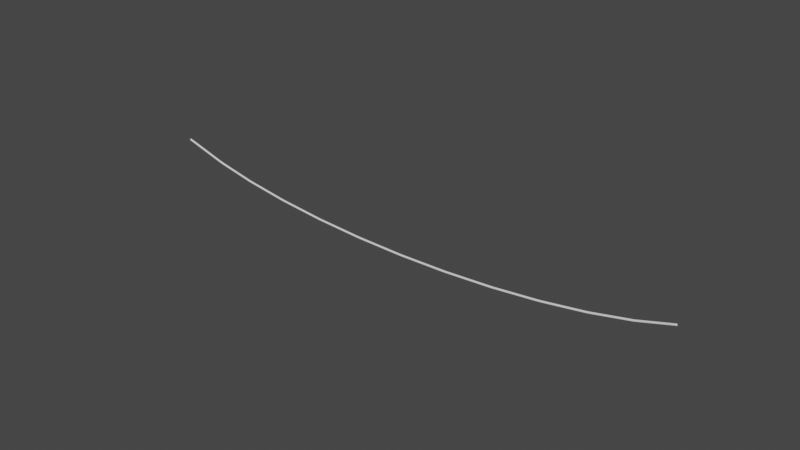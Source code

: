 # Source: Cable.blend  (saved by Blender 2.93.21; exported with 4.5.12 LTS)
import bpy
from mathutils import Matrix  # noqa: F401  (used for matrix-valued properties, if any)

bpy.ops.wm.read_factory_settings(use_empty=True)
scene = bpy.context.scene
scene.name = 'Scene'

# ---- collections
col_collection = bpy.data.collections.new('Collection'); scene.collection.children.link(col_collection)

# ---- world
world_world = bpy.data.worlds.new('World'); scene.world = world_world
world_world.use_nodes = True; world_world.node_tree.nodes.clear()
_N = world_world.node_tree.nodes; _L = world_world.node_tree.links
n0 = _N.new('ShaderNodeOutputWorld'); n0.name = 'World Output'; n0.location = (300, 300)
n1 = _N.new('ShaderNodeBackground'); n1.name = 'Background'; n1.location = (10, 300)
n1.inputs[0].default_value = (0.05088, 0.05088, 0.05088, 1.0)
_L.new(n1.outputs[0], n0.inputs[0])
n0.is_active_output = True
world_world.color = (0.05088, 0.05088, 0.05088)
world_world.use_sun_shadow = False
world_world.sun_shadow_jitter_overblur = 0.0

# ---- meshes
me_cylinder_078 = bpy.data.meshes.new('Cylinder.078')
me_cylinder_078.from_pydata([(2.261e-07, 0.05572, 0.03504), (0.02478, 0.05572, -0.02478), (2.261e-07, 0.05572, -0.03505), (-0.02478, 0.05572, -0.02478), (-0.03504, 0.05572, -3.61e-07), (-0.02478, 0.05572, 0.02478), (2.261e-07, 0.3064, -0.03505), (-0.02478, 0.3064, -0.02478), (2.261e-07, 0.3064, 0.03504), (0.02478, 0.3064, 0.02478), (0.02478, 0.05572, 0.02478), (0.03505, 0.05572, -3.61e-07), (0.02478, 0.3064, -0.02478), (-0.03504, 0.3064, -3.61e-07), (-0.02478, 0.3064, 0.02478), (2.261e-07, 0.5572, 0.03504), (0.02478, 0.5572, 0.02478), (0.03505, 0.3064, -3.61e-07), (0.03505, 0.5572, -3.61e-07), (0.02478, 0.5572, -0.02478), (2.261e-07, 0.5572, -0.03505), (-0.02478, 0.5572, -0.02478), (-0.03504, 0.5572, -3.61e-07), (-0.02478, 0.5572, 0.02478), (0.02478, 0.8079, -0.02478), (2.261e-07, 0.8079, 0.03504), (-0.03504, 0.8079, -3.61e-07), (-0.02478, 0.8079, 0.02478), (2.261e-07, 0.8079, -0.03505), (-0.02478, 0.8079, -0.02478), (0.02478, 1.059, -0.02478), (2.261e-07, 1.059, -0.03505), (2.261e-07, 1.059, 0.03504), (-0.03504, 1.059, -3.61e-07), (0.02478, 0.8079, 0.02478), (0.03505, 0.8079, -3.61e-07), (0.03505, 1.059, -3.61e-07), (-0.02478, 1.059, -0.02478), (-0.02478, 1.059, 0.02478), (0.02478, 1.309, -0.02478), (2.261e-07, 1.309, -0.03505), (-0.02478, 1.309, -0.02478), (0.02478, 1.059, 0.02478), (2.261e-07, 1.309, 0.03504), (0.02478, 1.309, 0.02478), (0.03505, 1.309, -3.61e-07), (-0.03504, 1.309, -3.61e-07), (-0.02478, 1.309, 0.02478), (0.02478, 1.56, -0.02478), (0.02478, 1.56, 0.02478), (2.261e-07, 1.56, 0.03504), (0.03505, 1.56, -3.61e-07), (2.261e-07, 1.56, -0.03505), (-0.02478, 1.56, -0.02478), (-0.03504, 1.56, -3.61e-07), (-0.02478, 1.56, 0.02478), (-0.02478, 1.811, -0.02478), (2.261e-07, 1.811, 0.03504), (-0.02478, 1.811, 0.02478), (0.02478, 1.811, 0.02478), (0.02478, 1.811, -0.02478), (2.261e-07, 1.811, -0.03505), (-0.03504, 1.811, -3.61e-07), (0.02478, 2.061, -0.02478), (2.261e-07, 2.061, -0.03505), (-0.02478, 2.061, -0.02478), (0.03505, 1.811, -3.61e-07), (2.261e-07, 2.061, 0.03504), (0.02478, 2.061, 0.02478), (0.03505, 2.061, -3.61e-07), (-0.03504, 2.061, -3.61e-07), (-0.02478, 2.061, 0.02478), (2.261e-07, 2.312, 0.03504), (0.02478, 2.312, 0.02478), (-0.03504, 2.312, -3.61e-07), (-0.02478, 2.312, 0.02478), (0.03505, 2.312, -3.61e-07), (0.02478, 2.312, -0.02478), (2.261e-07, 2.312, -0.03505), (-0.02478, 2.312, -0.02478), (2.261e-07, 2.563, -0.03505), (0.02478, 2.563, 0.02478), (-0.03504, 2.563, -3.61e-07), (2.261e-07, 2.563, 0.03504), (0.03505, 2.563, -3.61e-07), (0.02478, 2.563, -0.02478), (-0.02478, 2.563, -0.02478), (-0.02478, 2.563, 0.02478), (-0.02478, 2.814, -0.02478), (0.02478, 2.814, 0.02478), (-0.03504, 2.814, -3.61e-07), (-0.02478, 2.814, 0.02478), (2.261e-07, 2.814, 0.03504), (0.02478, 2.814, -0.02478), (2.261e-07, 2.814, -0.03505), (0.02478, 3.064, -0.02478), (0.02478, 3.064, 0.02478), (-0.02478, 3.064, 0.02478), (0.03505, 2.814, -3.61e-07), (2.261e-07, 3.064, 0.03504), (2.261e-07, 3.064, -0.03505), (-0.02478, 3.064, -0.02478), (-0.03504, 3.064, -3.61e-07), (0.02478, 3.315, -0.02478), (2.261e-07, 3.315, -0.03505), (2.261e-07, 3.315, 0.03504), (0.03505, 3.315, -3.61e-07), (-0.02478, 3.315, 0.02478), (0.03505, 3.064, -3.61e-07), (0.02478, 3.315, 0.02478), (-0.02478, 3.315, -0.02478), (-0.03504, 3.315, -3.61e-07), (0.02478, 3.454, 0.02478), (0.03505, 3.454, -3.61e-07), (0.02478, 3.454, -0.02478), (2.261e-07, 3.454, -0.03505), (-0.02478, 3.454, -0.02478), (-0.03504, 3.454, -3.61e-07), (-0.02478, 3.454, 0.02478), (2.664e-07, 3.454, 0.03504)], [], [(12, 1, 2, 6), (0, 10, 9, 8), (14, 5, 0, 8), (13, 4, 5, 14), (7, 3, 4, 13), (6, 2, 3, 7), (17, 11, 1, 12), (9, 10, 11, 17), (19, 12, 6, 20), (8, 9, 16, 15), (23, 14, 8, 15), (22, 13, 14, 23), (21, 7, 13, 22), (20, 6, 7, 21), (18, 17, 12, 19), (16, 9, 17, 18), (24, 19, 20, 28), (15, 16, 34, 25), (27, 23, 15, 25), (26, 22, 23, 27), (29, 21, 22, 26), (28, 20, 21, 29), (35, 18, 19, 24), (34, 16, 18, 35), (30, 24, 28, 31), (25, 34, 42, 32), (38, 27, 25, 32), (33, 26, 27, 38), (37, 29, 26, 33), (31, 28, 29, 37), (36, 35, 24, 30), (42, 34, 35, 36), (39, 30, 31, 40), (32, 42, 44, 43), (47, 38, 32, 43), (46, 33, 38, 47), (41, 37, 33, 46), (40, 31, 37, 41), (45, 36, 30, 39), (44, 42, 36, 45), (48, 39, 40, 52), (43, 44, 49, 50), (55, 47, 43, 50), (54, 46, 47, 55), (53, 41, 46, 54), (52, 40, 41, 53), (51, 45, 39, 48), (49, 44, 45, 51), (60, 48, 52, 61), (50, 49, 59, 57), (58, 55, 50, 57), (62, 54, 55, 58), (56, 53, 54, 62), (61, 52, 53, 56), (66, 51, 48, 60), (59, 49, 51, 66), (63, 60, 61, 64), (57, 59, 68, 67), (71, 58, 57, 67), (70, 62, 58, 71), (65, 56, 62, 70), (64, 61, 56, 65), (69, 66, 60, 63), (68, 59, 66, 69), (77, 63, 64, 78), (67, 68, 73, 72), (75, 71, 67, 72), (74, 70, 71, 75), (79, 65, 70, 74), (78, 64, 65, 79), (76, 69, 63, 77), (73, 68, 69, 76), (85, 77, 78, 80), (72, 73, 81, 83), (87, 75, 72, 83), (82, 74, 75, 87), (86, 79, 74, 82), (80, 78, 79, 86), (84, 76, 77, 85), (81, 73, 76, 84), (93, 85, 80, 94), (83, 81, 89, 92), (91, 87, 83, 92), (90, 82, 87, 91), (88, 86, 82, 90), (94, 80, 86, 88), (98, 84, 85, 93), (89, 81, 84, 98), (95, 93, 94, 100), (92, 89, 96, 99), (97, 91, 92, 99), (102, 90, 91, 97), (101, 88, 90, 102), (100, 94, 88, 101), (108, 98, 93, 95), (96, 89, 98, 108), (103, 95, 100, 104), (99, 96, 109, 105), (107, 97, 99, 105), (111, 102, 97, 107), (110, 101, 102, 111), (104, 100, 101, 110), (106, 108, 95, 103), (109, 96, 108, 106), (116, 110, 111, 117), (109, 106, 113, 112), (115, 104, 110, 116), (118, 107, 105, 119), (111, 107, 118, 117), (114, 103, 104, 115), (105, 109, 112, 119), (113, 106, 103, 114)])
me_cylinder_078.polygons.foreach_set('use_smooth', [True] * 112)
_uv = me_cylinder_078.uv_layers.new(name='UVMap')
_uv.uv.foreach_set('vector', [0.4294, 1.0, 0.4294, 1.329e-06, 0.4907, 1.329e-06, 0.4907, 1.0, 0.2454, 1.329e-06, 0.3067, 1.329e-06, 0.3067, 1.0, 0.2454, 1.0, 0.184, 1.0, 0.184, 2.658e-06, 0.2454, 1.329e-06, 0.2454, 1.0, 0.1227, 1.0, 0.1227, 2.658e-06, 0.184, 2.658e-06, 0.184, 1.0, 0.06134, 1.0, 0.06134, 0.0, 0.1227, 2.658e-06, 0.1227, 1.0, 0.0, 1.0, 5.461e-07, 1.329e-06, 0.06134, 0.0, 0.06134, 1.0, 0.368, 1.0, 0.368, 2.658e-06, 0.4294, 1.329e-06, 0.4294, 1.0, 0.3067, 1.0, 0.3067, 1.329e-06, 0.368, 2.658e-06, 0.368, 1.0, 0.4294, 1.0, 0.4294, 1.329e-06, 0.4907, 1.329e-06, 0.4907, 1.0, 0.2454, 1.329e-06, 0.3067, 1.329e-06, 0.3067, 1.0, 0.2454, 1.0, 0.184, 1.0, 0.184, 2.658e-06, 0.2454, 1.329e-06, 0.2454, 1.0, 0.1227, 1.0, 0.1227, 2.658e-06, 0.184, 2.658e-06, 0.184, 1.0, 0.06134, 1.0, 0.06134, 0.0, 0.1227, 2.658e-06, 0.1227, 1.0, 0.0, 1.0, 5.461e-07, 1.329e-06, 0.06134, 0.0, 0.06134, 1.0, 0.368, 1.0, 0.368, 2.658e-06, 0.4294, 1.329e-06, 0.4294, 1.0, 0.3067, 1.0, 0.3067, 1.329e-06, 0.368, 2.658e-06, 0.368, 1.0, 0.4294, 1.0, 0.4294, 1.329e-06, 0.4907, 1.329e-06, 0.4907, 1.0, 0.2454, 1.329e-06, 0.3067, 1.329e-06, 0.3067, 1.0, 0.2454, 1.0, 0.184, 1.0, 0.184, 2.658e-06, 0.2454, 1.329e-06, 0.2454, 1.0, 0.1227, 1.0, 0.1227, 2.658e-06, 0.184, 2.658e-06, 0.184, 1.0, 0.06134, 1.0, 0.06134, 0.0, 0.1227, 2.658e-06, 0.1227, 1.0, 0.0, 1.0, 5.461e-07, 1.329e-06, 0.06134, 0.0, 0.06134, 1.0, 0.368, 1.0, 0.368, 2.658e-06, 0.4294, 1.329e-06, 0.4294, 1.0, 0.3067, 1.0, 0.3067, 1.329e-06, 0.368, 2.658e-06, 0.368, 1.0, 0.4294, 1.0, 0.4294, 1.329e-06, 0.4907, 1.329e-06, 0.4907, 1.0, 0.2454, 1.329e-06, 0.3067, 1.329e-06, 0.3067, 1.0, 0.2454, 1.0, 0.184, 1.0, 0.184, 2.658e-06, 0.2454, 1.329e-06, 0.2454, 1.0, 0.1227, 1.0, 0.1227, 2.658e-06, 0.184, 2.658e-06, 0.184, 1.0, 0.06134, 1.0, 0.06134, 0.0, 0.1227, 2.658e-06, 0.1227, 1.0, 0.0, 1.0, 5.461e-07, 1.329e-06, 0.06134, 0.0, 0.06134, 1.0, 0.368, 1.0, 0.368, 2.658e-06, 0.4294, 1.329e-06, 0.4294, 1.0, 0.3067, 1.0, 0.3067, 1.329e-06, 0.368, 2.658e-06, 0.368, 1.0, 0.4294, 1.0, 0.4294, 1.329e-06, 0.4907, 1.329e-06, 0.4907, 1.0, 0.2454, 1.329e-06, 0.3067, 1.329e-06, 0.3067, 1.0, 0.2454, 1.0, 0.184, 1.0, 0.184, 2.658e-06, 0.2454, 1.329e-06, 0.2454, 1.0, 0.1227, 1.0, 0.1227, 2.658e-06, 0.184, 2.658e-06, 0.184, 1.0, 0.06134, 1.0, 0.06134, 0.0, 0.1227, 2.658e-06, 0.1227, 1.0, 0.0, 1.0, 5.461e-07, 1.329e-06, 0.06134, 0.0, 0.06134, 1.0, 0.368, 1.0, 0.368, 2.658e-06, 0.4294, 1.329e-06, 0.4294, 1.0, 0.3067, 1.0, 0.3067, 1.329e-06, 0.368, 2.658e-06, 0.368, 1.0, 0.4294, 1.0, 0.4294, 1.329e-06, 0.4907, 1.329e-06, 0.4907, 1.0, 0.2454, 1.329e-06, 0.3067, 1.329e-06, 0.3067, 1.0, 0.2454, 1.0, 0.184, 1.0, 0.184, 2.658e-06, 0.2454, 1.329e-06, 0.2454, 1.0, 0.1227, 1.0, 0.1227, 2.658e-06, 0.184, 2.658e-06, 0.184, 1.0, 0.06134, 1.0, 0.06134, 0.0, 0.1227, 2.658e-06, 0.1227, 1.0, 0.0, 1.0, 5.461e-07, 1.329e-06, 0.06134, 0.0, 0.06134, 1.0, 0.368, 1.0, 0.368, 2.658e-06, 0.4294, 1.329e-06, 0.4294, 1.0, 0.3067, 1.0, 0.3067, 1.329e-06, 0.368, 2.658e-06, 0.368, 1.0, 0.4294, 1.0, 0.4294, 1.329e-06, 0.4907, 1.329e-06, 0.4907, 1.0, 0.2454, 1.329e-06, 0.3067, 1.329e-06, 0.3067, 1.0, 0.2454, 1.0, 0.184, 1.0, 0.184, 2.658e-06, 0.2454, 1.329e-06, 0.2454, 1.0, 0.1227, 1.0, 0.1227, 2.658e-06, 0.184, 2.658e-06, 0.184, 1.0, 0.06134, 1.0, 0.06134, 0.0, 0.1227, 2.658e-06, 0.1227, 1.0, 0.0, 1.0, 5.461e-07, 1.329e-06, 0.06134, 0.0, 0.06134, 1.0, 0.368, 1.0, 0.368, 2.658e-06, 0.4294, 1.329e-06, 0.4294, 1.0, 0.3067, 1.0, 0.3067, 1.329e-06, 0.368, 2.658e-06, 0.368, 1.0, 0.4294, 1.0, 0.4294, 1.329e-06, 0.4907, 1.329e-06, 0.4907, 1.0, 0.2454, 1.329e-06, 0.3067, 1.329e-06, 0.3067, 1.0, 0.2454, 1.0, 0.184, 1.0, 0.184, 2.658e-06, 0.2454, 1.329e-06, 0.2454, 1.0, 0.1227, 1.0, 0.1227, 2.658e-06, 0.184, 2.658e-06, 0.184, 1.0, 0.06134, 1.0, 0.06134, 0.0, 0.1227, 2.658e-06, 0.1227, 1.0, 0.0, 1.0, 5.461e-07, 1.329e-06, 0.06134, 0.0, 0.06134, 1.0, 0.368, 1.0, 0.368, 2.658e-06, 0.4294, 1.329e-06, 0.4294, 1.0, 0.3067, 1.0, 0.3067, 1.329e-06, 0.368, 2.658e-06, 0.368, 1.0, 0.4294, 1.0, 0.4294, 1.329e-06, 0.4907, 1.329e-06, 0.4907, 1.0, 0.2454, 1.329e-06, 0.3067, 1.329e-06, 0.3067, 1.0, 0.2454, 1.0, 0.184, 1.0, 0.184, 2.658e-06, 0.2454, 1.329e-06, 0.2454, 1.0, 0.1227, 1.0, 0.1227, 2.658e-06, 0.184, 2.658e-06, 0.184, 1.0, 0.06134, 1.0, 0.06134, 0.0, 0.1227, 2.658e-06, 0.1227, 1.0, 0.0, 1.0, 5.461e-07, 1.329e-06, 0.06134, 0.0, 0.06134, 1.0, 0.368, 1.0, 0.368, 2.658e-06, 0.4294, 1.329e-06, 0.4294, 1.0, 0.3067, 1.0, 0.3067, 1.329e-06, 0.368, 2.658e-06, 0.368, 1.0, 0.4294, 1.0, 0.4294, 1.329e-06, 0.4907, 1.329e-06, 0.4907, 1.0, 0.2454, 1.329e-06, 0.3067, 1.329e-06, 0.3067, 1.0, 0.2454, 1.0, 0.184, 1.0, 0.184, 2.658e-06, 0.2454, 1.329e-06, 0.2454, 1.0, 0.1227, 1.0, 0.1227, 2.658e-06, 0.184, 2.658e-06, 0.184, 1.0, 0.06134, 1.0, 0.06134, 0.0, 0.1227, 2.658e-06, 0.1227, 1.0, 0.0, 1.0, 5.461e-07, 1.329e-06, 0.06134, 0.0, 0.06134, 1.0, 0.368, 1.0, 0.368, 2.658e-06, 0.4294, 1.329e-06, 0.4294, 1.0, 0.3067, 1.0, 0.3067, 1.329e-06, 0.368, 2.658e-06, 0.368, 1.0, 0.4294, 1.0, 0.4294, 1.329e-06, 0.4907, 1.329e-06, 0.4907, 1.0, 0.2454, 1.329e-06, 0.3067, 1.329e-06, 0.3067, 1.0, 0.2454, 1.0, 0.184, 1.0, 0.184, 2.658e-06, 0.2454, 1.329e-06, 0.2454, 1.0, 0.1227, 1.0, 0.1227, 2.658e-06, 0.184, 2.658e-06, 0.184, 1.0, 0.06134, 1.0, 0.06134, 0.0, 0.1227, 2.658e-06, 0.1227, 1.0, 0.0, 1.0, 5.461e-07, 1.329e-06, 0.06134, 0.0, 0.06134, 1.0, 0.368, 1.0, 0.368, 2.658e-06, 0.4294, 1.329e-06, 0.4294, 1.0, 0.3067, 1.0, 0.3067, 1.329e-06, 0.368, 2.658e-06, 0.368, 1.0, 0.4294, 1.0, 0.4294, 1.329e-06, 0.4907, 1.329e-06, 0.4907, 1.0, 0.2454, 1.329e-06, 0.3067, 1.329e-06, 0.3067, 1.0, 0.2454, 1.0, 0.184, 1.0, 0.184, 2.658e-06, 0.2454, 1.329e-06, 0.2454, 1.0, 0.1227, 1.0, 0.1227, 2.658e-06, 0.184, 2.658e-06, 0.184, 1.0, 0.06134, 1.0, 0.06134, 0.0, 0.1227, 2.658e-06, 0.1227, 1.0, 0.0, 1.0, 5.461e-07, 1.329e-06, 0.06134, 0.0, 0.06134, 1.0, 0.368, 1.0, 0.368, 2.658e-06, 0.4294, 1.329e-06, 0.4294, 1.0, 0.3067, 1.0, 0.3067, 1.329e-06, 0.368, 2.658e-06, 0.368, 1.0, 0.4294, 1.0, 0.4294, 1.329e-06, 0.4907, 1.329e-06, 0.4907, 1.0, 0.2454, 1.329e-06, 0.3067, 1.329e-06, 0.3067, 1.0, 0.2454, 1.0, 0.184, 1.0, 0.184, 2.658e-06, 0.2454, 1.329e-06, 0.2454, 1.0, 0.1227, 1.0, 0.1227, 2.658e-06, 0.184, 2.658e-06, 0.184, 1.0, 0.06134, 1.0, 0.06134, 0.0, 0.1227, 2.658e-06, 0.1227, 1.0, 0.0, 1.0, 5.461e-07, 1.329e-06, 0.06134, 0.0, 0.06134, 1.0, 0.368, 1.0, 0.368, 2.658e-06, 0.4294, 1.329e-06, 0.4294, 1.0, 0.3067, 1.0, 0.3067, 1.329e-06, 0.368, 2.658e-06, 0.368, 1.0, 0.06134, 0.5556, 0.06134, 0.0, 0.1227, 2.658e-06, 0.1227, 0.5556, 0.3067, 1.329e-06, 0.368, 2.658e-06, 0.368, 0.5556, 0.3067, 0.5556, 0.0, 0.5556, 5.461e-07, 1.329e-06, 0.06134, 0.0, 0.06134, 0.5556, 0.184, 0.5556, 0.184, 2.658e-06, 0.2454, 1.329e-06, 0.2454, 0.5556, 0.1227, 2.658e-06, 0.184, 2.658e-06, 0.184, 0.5556, 0.1227, 0.5556, 0.4294, 0.5556, 0.4294, 1.329e-06, 0.4907, 1.329e-06, 0.4907, 0.5556, 0.2454, 1.329e-06, 0.3067, 1.329e-06, 0.3067, 0.5556, 0.2454, 0.5556, 0.368, 0.5556, 0.368, 2.658e-06, 0.4294, 1.329e-06, 0.4294, 0.5556])
me_cylinder_078.use_remesh_fix_poles = True
me_cylinder_078.use_remesh_preserve_attributes = False
me_cylinder_078.update()

# ---- curves / text
cu_beziercurve_025 = bpy.data.curves.new('BezierCurve.025', 'CURVE')
cu_beziercurve_025.dimensions = '3D'
_sp = cu_beziercurve_025.splines.new('BEZIER'); _sp.bezier_points.add(1)
_sp.bezier_points.foreach_set('co', [-5.903, 0.7682, -2.095e-06, 14.34, 0.7307, 4.942e-06])
_sp.bezier_points.foreach_set('handle_left', [-6.267, 0.8598, -2.209e-06, 9.264, -0.5257, -0.0076])
_sp.bezier_points.foreach_set('handle_right', [-0.8909, -0.4954, -5.322e-07, 15.31, 0.9706, 0.001457])
for _p, _l, _r in zip(_sp.bezier_points, ['ALIGNED', 'ALIGNED'], ['ALIGNED', 'ALIGNED']): _p.handle_left_type = _l; _p.handle_right_type = _r
_sp.order_u = 0
_sp.order_v = 0
cu_beziercurve_025.use_path = True
cu_beziercurve_025.fill_mode = 'FULL'

# ---- objects
ob_beziercurve_004 = bpy.data.objects.new('BezierCurve.004', cu_beziercurve_025)
ob_cylinder_037 = bpy.data.objects.new('Cylinder.037', me_cylinder_078)

# ---- transforms, parenting, visibility, modifiers, constraints
ob_beziercurve_004.location = (3.346, 0.0004384, 0.51)
ob_beziercurve_004.rotation_euler = (-1.571, -0.001479, 3.142)
ob_beziercurve_004.scale = (0.7623, -1.055, 1.154)
ob_cylinder_037.location = (3.331, -0.001888, 0.51)
ob_cylinder_037.rotation_euler = (-0.001479, -6.45e-11, -1.571)
ob_cylinder_037.scale = (0.8739, -0.579, 0.7986)
_m = ob_cylinder_037.modifiers.new('Array', 'ARRAY')
_m.count = 8
_m.relative_offset_displace = (0.0, 1.0, 0.0)
_m = ob_cylinder_037.modifiers.new('Curve', 'CURVE')
_m.object = ob_beziercurve_004

# ---- collection membership
col_collection.objects.link(ob_beziercurve_004)
col_collection.objects.link(ob_cylinder_037)

# ---- scene / render settings (as saved in the file)
scene.frame_start = 1; scene.frame_end = 250; scene.frame_set(1)
scene.render.engine = 'BLENDER_EEVEE_NEXT'
scene.cycles.use_denoising = False
scene.cycles.samples = 128
scene.cycles.sampling_pattern = 'TABULATED_SOBOL'
scene.cycles.use_adaptive_sampling = False
scene.cycles.use_light_tree = False
scene.view_settings.view_transform = 'Filmic'
bpy.context.view_layer.update()

# ---- added for rendering (the .blend has no active camera and no usable light): camera, sun
cam_auto = bpy.data.cameras.new('AutoCamera')
cam_auto.lens = 50.0
cam_auto.sensor_width = 36.0
cam_auto.clip_end = 1000.0
ob_auto_camera = bpy.data.objects.new('AutoCamera', cam_auto)
scene.collection.objects.link(ob_auto_camera)
ob_auto_camera.location = (16.1283, -19.1961, 13.9677)
ob_auto_camera.rotation_euler = (1.09748, -7.21219e-08, 0.694738)
scene.camera = ob_auto_camera
light_auto_sun = bpy.data.lights.new('AutoSun', 'SUN')
light_auto_sun.energy = 3.0
light_auto_sun.angle = 0.0523599
ob_auto_sun = bpy.data.objects.new('AutoSun', light_auto_sun)
scene.collection.objects.link(ob_auto_sun)
ob_auto_sun.rotation_euler = (0.872665, 0.174533, 0.523599)
bpy.context.view_layer.update()
